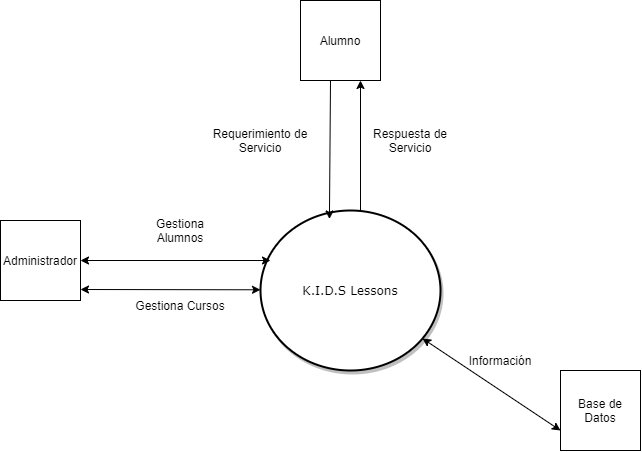

The diagram above was exported from draw.io. Its source (the exported page's mxGraphModel, read from the mxfile embedded in the PNG):
<mxGraphModel dx="1826" dy="783" grid="1" gridSize="10" guides="1" tooltips="1" connect="1" arrows="1" fold="1" page="1" pageScale="1" pageWidth="1100" pageHeight="850" background="#ffffff" math="0" shadow="0">
  <root>
    <mxCell id="0" />
    <mxCell id="1" parent="0" />
    <mxCell id="2c924340bb9dbf6c-4" value="K.I.D.S Lessons" style="ellipse;whiteSpace=wrap;html=1;rounded=1;shadow=1;comic=0;labelBackgroundColor=none;strokeWidth=2;fontFamily=Verdana;fontSize=12;align=center;" parent="1" vertex="1">
      <mxGeometry x="480" y="330" width="180" height="160" as="geometry" />
    </mxCell>
    <mxCell id="U5ZoEZLTM_2o8oM2jEN7-1" value="Alumno" style="whiteSpace=wrap;html=1;aspect=fixed;" vertex="1" parent="1">
      <mxGeometry x="520" y="120" width="80" height="80" as="geometry" />
    </mxCell>
    <mxCell id="U5ZoEZLTM_2o8oM2jEN7-2" value="Administrador" style="whiteSpace=wrap;html=1;aspect=fixed;" vertex="1" parent="1">
      <mxGeometry x="220" y="340" width="80" height="80" as="geometry" />
    </mxCell>
    <mxCell id="U5ZoEZLTM_2o8oM2jEN7-6" value="Base de Datos" style="whiteSpace=wrap;html=1;aspect=fixed;" vertex="1" parent="1">
      <mxGeometry x="780" y="490" width="80" height="80" as="geometry" />
    </mxCell>
    <mxCell id="U5ZoEZLTM_2o8oM2jEN7-8" value="" style="endArrow=classic;startArrow=classic;html=1;entryX=0;entryY=0.75;entryDx=0;entryDy=0;" edge="1" parent="1" source="2c924340bb9dbf6c-4" target="U5ZoEZLTM_2o8oM2jEN7-6">
      <mxGeometry width="50" height="50" relative="1" as="geometry">
        <mxPoint x="580" y="560" as="sourcePoint" />
        <mxPoint x="630" y="510" as="targetPoint" />
      </mxGeometry>
    </mxCell>
    <mxCell id="U5ZoEZLTM_2o8oM2jEN7-9" value="" style="endArrow=classic;html=1;entryX=0.75;entryY=1;entryDx=0;entryDy=0;" edge="1" parent="1" target="U5ZoEZLTM_2o8oM2jEN7-1">
      <mxGeometry width="50" height="50" relative="1" as="geometry">
        <mxPoint x="580" y="330" as="sourcePoint" />
        <mxPoint x="630" y="370" as="targetPoint" />
      </mxGeometry>
    </mxCell>
    <mxCell id="U5ZoEZLTM_2o8oM2jEN7-10" value="Respuesta de Servicio" style="text;html=1;strokeColor=none;fillColor=none;align=center;verticalAlign=middle;whiteSpace=wrap;rounded=0;" vertex="1" parent="1">
      <mxGeometry x="580" y="250" width="100" height="20" as="geometry" />
    </mxCell>
    <mxCell id="U5ZoEZLTM_2o8oM2jEN7-11" value="Requerimiento de Servicio" style="text;html=1;strokeColor=none;fillColor=none;align=center;verticalAlign=middle;whiteSpace=wrap;rounded=0;" vertex="1" parent="1">
      <mxGeometry x="430" y="250" width="100" height="20" as="geometry" />
    </mxCell>
    <mxCell id="U5ZoEZLTM_2o8oM2jEN7-12" value="" style="endArrow=classic;html=1;exitX=0.375;exitY=1.002;exitDx=0;exitDy=0;exitPerimeter=0;entryX=0.383;entryY=0.053;entryDx=0;entryDy=0;entryPerimeter=0;" edge="1" parent="1" source="U5ZoEZLTM_2o8oM2jEN7-1" target="2c924340bb9dbf6c-4">
      <mxGeometry width="50" height="50" relative="1" as="geometry">
        <mxPoint x="545" y="210" as="sourcePoint" />
        <mxPoint x="545" y="320" as="targetPoint" />
      </mxGeometry>
    </mxCell>
    <mxCell id="U5ZoEZLTM_2o8oM2jEN7-15" value="Gestiona Alumnos" style="text;html=1;strokeColor=none;fillColor=none;align=center;verticalAlign=middle;whiteSpace=wrap;rounded=0;" vertex="1" parent="1">
      <mxGeometry x="350" y="340" width="100" height="20" as="geometry" />
    </mxCell>
    <mxCell id="U5ZoEZLTM_2o8oM2jEN7-16" value="" style="endArrow=classic;startArrow=classic;html=1;entryX=1;entryY=0.5;entryDx=0;entryDy=0;" edge="1" parent="1" target="U5ZoEZLTM_2o8oM2jEN7-2">
      <mxGeometry width="50" height="50" relative="1" as="geometry">
        <mxPoint x="490" y="380" as="sourcePoint" />
        <mxPoint x="630" y="350" as="targetPoint" />
      </mxGeometry>
    </mxCell>
    <mxCell id="U5ZoEZLTM_2o8oM2jEN7-21" value="Información" style="text;html=1;strokeColor=none;fillColor=none;align=center;verticalAlign=middle;whiteSpace=wrap;rounded=0;" vertex="1" parent="1">
      <mxGeometry x="670" y="470" width="100" height="20" as="geometry" />
    </mxCell>
    <mxCell id="U5ZoEZLTM_2o8oM2jEN7-26" value="" style="endArrow=classic;startArrow=classic;html=1;" edge="1" parent="1">
      <mxGeometry width="50" height="50" relative="1" as="geometry">
        <mxPoint x="480" y="409.29" as="sourcePoint" />
        <mxPoint x="300" y="409" as="targetPoint" />
      </mxGeometry>
    </mxCell>
    <mxCell id="U5ZoEZLTM_2o8oM2jEN7-27" value="Gestiona Cursos" style="text;html=1;strokeColor=none;fillColor=none;align=center;verticalAlign=middle;whiteSpace=wrap;rounded=0;" vertex="1" parent="1">
      <mxGeometry x="350" y="415" width="100" height="20" as="geometry" />
    </mxCell>
  </root>
</mxGraphModel>